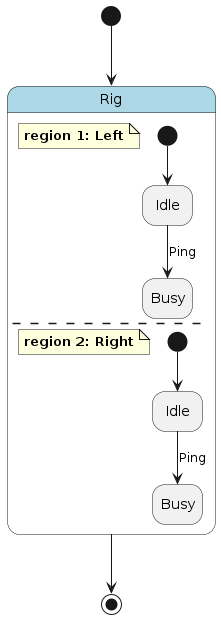

The diagram above was rendered by PlantUML. Its source (embedded in the PNG):
@startuml
hide empty description

skinparam state {
  BackgroundColor<<pseudo>> LightGray
  BackgroundColor<<composite>> LightBlue
  BorderColor<<pseudo>> Gray
  FontStyle<<pseudo>> italic
}

state "Rig" as rig <<composite>> {
    note as rig__left
        **region 1: Left**
    end note
    state "Idle" as rig__left__idle
    state "Busy" as rig__left__busy
    [*] --> rig__left__idle
    rig__left__idle --> rig__left__busy : Ping
    --
    note as rig__right
        **region 2: Right**
    end note
    state "Idle" as rig__right__idle
    state "Busy" as rig__right__busy
    [*] --> rig__right__idle
    rig__right__idle --> rig__right__busy : Ping
}
[*] --> rig
rig --> [*]
@enduml